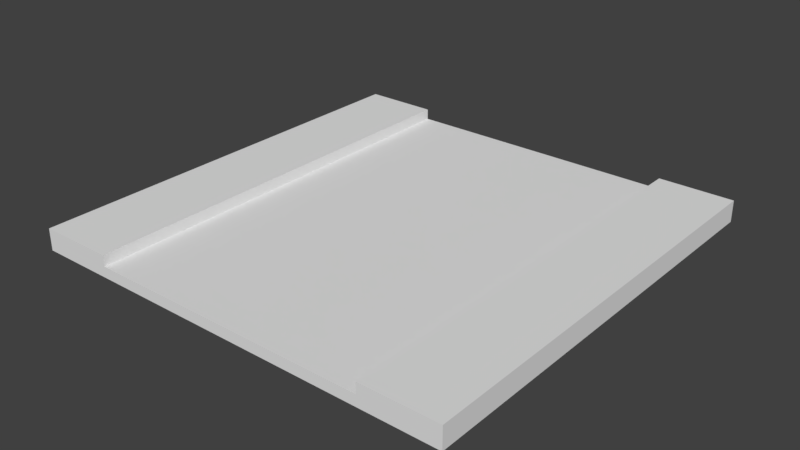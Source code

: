 # Source: basicbrickbuilding1.blend  (saved by Blender 2.78.0; exported with 4.5.12 LTS)
import bpy
from mathutils import Matrix  # noqa: F401  (used for matrix-valued properties, if any)

bpy.ops.wm.read_factory_settings(use_empty=True)
scene = bpy.context.scene
scene.name = 'Scene'

# ---- collections
col_collection_1 = bpy.data.collections.new('Collection 1'); scene.collection.children.link(col_collection_1)

# ---- world
world_world = bpy.data.worlds.new('World'); scene.world = world_world
world_world.color = (0.05088, 0.05088, 0.05088)
world_world.use_sun_shadow = False
world_world.sun_shadow_jitter_overblur = 0.0
world_world.cycles.sampling_method = 'MANUAL'

# ---- meshes
me_cube_001 = bpy.data.meshes.new('Cube.001')
me_cube_001.from_pydata([(-20.0, -20.0, 0.0), (-20.0, -20.0, 1.0), (-20.0, 20.0, 0.0), (-20.0, 20.0, 1.0), (20.0, -20.0, 0.0), (20.0, -20.0, 1.0), (20.0, 20.0, 0.0), (20.0, 20.0, 1.0), (13.0, 20.0, 0.0), (13.0, 20.0, 1.0), (13.0, -20.0, 0.0), (13.0, -20.0, 1.0), (-13.0, 20.0, 0.0), (-13.0, -20.0, 1.0), (-13.0, 20.0, 1.0), (-13.0, -20.0, 0.0), (-13.0, 20.0, 1.0), (13.0, 20.0, 1.0), (13.0, -20.0, 1.0), (-13.0, -20.0, 1.0), (-20.0, -20.0, 1.0), (-20.0, 20.0, 1.0), (13.0, 20.0, 1.0), (20.0, 20.0, 1.0), (20.0, -20.0, 1.0), (-13.0, -20.0, 1.0), (13.0, -20.0, 1.0), (-13.0, 20.0, 1.0), (-20.0, -20.0, 1.5), (-20.0, 20.0, 1.5), (13.0, 20.0, 1.5), (20.0, 20.0, 1.5), (20.0, -20.0, 1.5), (-13.0, -20.0, 1.5), (13.0, -20.0, 1.5), (-13.0, 20.0, 1.5), (-20.0, -20.0, 2.0), (-20.0, 20.0, 2.0), (13.0, 20.0, 2.0), (20.0, 20.0, 2.0), (20.0, -20.0, 2.0), (-13.0, -20.0, 2.0), (13.0, -20.0, 2.0), (-13.0, 20.0, 2.0), (-13.5, 20.0, 0.0), (-13.5, -20.0, 1.0), (-13.5, 20.0, 1.0), (-13.5, -20.0, 0.0), (-13.5, -20.0, 1.0), (-13.5, 20.0, 1.0), (-13.5, -20.0, 1.5), (-13.5, 20.0, 1.5), (-13.5, -20.0, 2.0), (-13.5, 20.0, 2.0), (13.5, 20.0, 1.0), (13.5, -20.0, 0.0), (13.5, 20.0, 0.0), (13.5, -20.0, 1.0), (13.5, 20.0, 1.0), (13.5, -20.0, 1.0), (13.5, 20.0, 1.5), (13.5, -20.0, 1.5), (13.5, 20.0, 2.0), (13.5, -20.0, 2.0), (-20.0, 6.667, 0.0), (-20.0, -6.667, 0.0), (-20.0, -6.667, 1.0), (-20.0, 6.667, 1.0), (20.0, -6.667, 0.0), (20.0, 6.667, 0.0), (20.0, 6.667, 1.0), (20.0, -6.667, 1.0), (13.0, 6.667, 1.0), (13.0, -6.667, 1.0), (-13.0, 2.667, 1.0), (13.0, 2.667, 1.0), (-13.0, 2.667, 1.0), (13.0, 2.667, 1.0), (-13.0, 6.667, 1.0), (-13.0, -6.667, 1.0), (13.0, 6.667, 1.0), (13.0, -6.667, 1.0), (-13.0, 6.667, 1.0), (-13.0, -6.667, 1.0), (-20.0, -6.667, 1.0), (-20.0, 6.667, 1.0), (20.0, 6.667, 1.0), (20.0, -6.667, 1.0), (13.0, 6.667, 1.0), (13.0, -6.667, 1.0), (-13.0, 6.667, 1.0), (-13.0, -6.667, 1.0), (-20.0, -6.667, 1.5), (-20.0, 6.667, 1.5), (20.0, 6.667, 1.5), (20.0, -6.667, 1.5), (13.0, 6.667, 1.5), (13.0, -6.667, 1.5), (-13.0, 6.667, 1.5), (-13.0, -6.667, 1.5), (-20.0, -6.667, 2.0), (-20.0, 6.667, 2.0), (20.0, 6.667, 2.0), (20.0, -6.667, 2.0), (13.0, 6.667, 2.0), (13.0, -6.667, 2.0), (-13.0, 6.667, 2.0), (-13.0, -6.667, 2.0), (-13.5, 6.667, 2.0), (-13.5, -6.667, 2.0), (20.0, 2.667, 1.0), (20.0, 2.667, 0.0), (13.5, 6.667, 2.0), (13.5, -6.667, 2.0), (-20.0, 2.667, 1.0), (-20.0, 2.667, 0.0), (-20.0, 2.667, 1.0), (20.0, 2.667, 1.0), (13.0, 2.667, 1.0), (-13.0, 2.667, 1.0), (-20.0, 2.667, 1.5), (20.0, 2.667, 1.5), (13.0, 2.667, 1.5), (-13.0, 2.667, 1.5), (-20.0, 2.667, 2.0), (20.0, 2.667, 2.0), (13.0, 2.667, 2.0), (-13.0, 2.667, 2.0), (-13.5, 2.667, 2.0), (13.5, 2.667, 2.0), (-20.0, -2.0, 0.0), (20.0, -2.0, 1.0), (13.0, -2.0, 1.0), (-20.0, -2.0, 2.0), (-13.0, -2.0, 1.0), (13.0, -2.0, 1.0), (-13.0, -2.0, 1.0), (20.0, -2.0, 1.0), (13.0, -2.0, 1.0), (-13.0, -2.0, 1.0), (20.0, -2.0, 1.5), (13.0, -2.0, 1.5), (-13.0, -2.0, 1.5), (20.0, -2.0, 2.0), (13.0, -2.0, 2.0), (-13.0, -2.0, 2.0), (-13.5, -2.0, 2.0), (-20.0, -2.0, 1.5), (13.5, -2.0, 2.0), (-20.0, -2.0, 1.0), (20.0, -2.0, 0.0), (-20.0, -2.0, 1.0)], [], [(64, 67, 3, 2), (56, 54, 7, 6), (68, 71, 5, 4), (47, 45, 1, 0), (108, 101, 124, 128), (78, 14, 27, 90), (70, 7, 23, 86), (85, 116, 120, 93), (55, 57, 11, 10), (12, 14, 9, 8), (44, 46, 14, 12), (137, 117, 121, 140), (13, 11, 18, 19), (10, 11, 13, 15), (81, 83, 19, 18), (79, 13, 19, 83), (9, 14, 16, 17), (72, 9, 17, 80), (89, 26, 34, 97), (90, 27, 35, 98), (57, 5, 24, 59), (66, 1, 20, 84), (46, 3, 21, 49), (45, 13, 25, 48), (73, 11, 26, 89), (54, 9, 22, 58), (94, 31, 39, 102), (61, 32, 40, 63), (48, 25, 33, 50), (58, 22, 30, 60), (49, 21, 29, 51), (59, 24, 32, 61), (86, 23, 31, 94), (84, 20, 28, 92), (109, 100, 36, 52), (113, 105, 42, 63), (92, 28, 36, 100), (98, 35, 43, 106), (97, 34, 42, 105), (50, 33, 41, 52), (60, 30, 38, 62), (51, 29, 37, 53), (35, 51, 53, 43), (28, 50, 52, 36), (107, 109, 52, 41), (27, 49, 51, 35), (20, 48, 50, 28), (1, 45, 48, 20), (14, 46, 49, 27), (140, 121, 125, 143), (2, 3, 46, 44), (15, 13, 45, 47), (31, 60, 62, 39), (103, 113, 63, 40), (26, 59, 61, 34), (23, 58, 60, 31), (34, 61, 63, 42), (7, 54, 58, 23), (11, 57, 59, 26), (4, 5, 57, 55), (72, 77, 118, 88), (8, 9, 54, 56), (67, 114, 116, 85), (139, 119, 123, 142), (39, 62, 112, 102), (143, 148, 113, 103), (88, 118, 122, 96), (132, 77, 75, 135), (43, 53, 108, 106), (145, 146, 109, 107), (30, 96, 104, 38), (141, 97, 105, 144), (33, 99, 107, 41), (123, 98, 106, 127), (29, 93, 101, 37), (147, 92, 100, 133), (62, 38, 104, 112), (148, 144, 105, 113), (53, 37, 101, 108), (146, 133, 100, 109), (21, 85, 93, 29), (149, 84, 92, 147), (24, 87, 95, 32), (117, 86, 94, 121), (32, 95, 103, 40), (121, 94, 102, 125), (9, 72, 88, 22), (132, 73, 89, 138), (3, 67, 85, 21), (151, 66, 84, 149), (25, 91, 99, 33), (119, 90, 98, 123), (22, 88, 96, 30), (138, 89, 97, 141), (11, 73, 81, 18), (77, 72, 80, 75), (14, 78, 82, 16), (134, 79, 83, 136), (17, 16, 82, 80), (135, 136, 83, 81), (78, 76, 74, 82), (80, 82, 74, 75), (131, 110, 117, 137), (134, 76, 119, 139), (5, 71, 87, 24), (110, 70, 86, 117), (13, 79, 91, 25), (76, 78, 90, 119), (69, 70, 110, 111), (130, 151, 114, 115), (6, 7, 70, 69), (150, 131, 71, 68), (0, 1, 66, 65), (115, 114, 67, 64), (112, 104, 126, 129), (93, 120, 124, 101), (142, 123, 127, 145), (96, 122, 126, 104), (106, 108, 128, 127), (102, 112, 129, 125), (99, 142, 145, 107), (111, 110, 131, 150), (65, 66, 151, 130), (79, 134, 139, 91), (71, 131, 137, 87), (75, 74, 136, 135), (76, 134, 136, 74), (118, 138, 141, 122), (114, 151, 149, 116), (77, 132, 138, 118), (116, 149, 147, 120), (128, 124, 133, 146), (129, 126, 144, 148), (120, 147, 133, 124), (122, 141, 144, 126), (127, 128, 146, 145), (73, 132, 135, 81), (125, 129, 148, 143), (91, 139, 142, 99), (95, 140, 143, 103), (87, 137, 140, 95)])
_uv = me_cube_001.uv_layers.new(name='UVMap')
_uv.uv.foreach_set('vector', [0.5157, 0.3423, 0.9998, 0.3423, 0.9998, 0.4907, 0.5157, 0.4907, 0.5157, 0.04528, 0.9998, 0.04528, 0.9998, 0.4907, 0.5157, 0.4907, 0.5141, 0.3361, 0.9982, 0.3361, 0.9982, 0.4845, 0.5141, 0.4845, 0.5157, 0.04528, 0.9998, 0.04528, 0.9998, 0.4907, 0.5157, 0.4907, 0.5211, 0.1888, 0.9974, 0.1888, 0.9974, 0.2618, 0.5211, 0.2618, 0.3346, 0.546, 0.496, 0.546, 0.496, 0.9915, 0.3346, 0.9915, 0.3346, 0.546, 0.496, 0.546, 0.496, 0.9915, 0.3346, 0.9915, 0.677, 0.04528, 0.7577, 0.04528, 0.7577, 0.4907, 0.677, 0.4907, 0.2461, 0.7563, 0.2518, 0.7563, 0.2518, 0.7615, 0.2461, 0.7615, 0.01185, 0.546, 0.496, 0.546, 0.496, 0.9915, 0.01185, 0.9915, 0.2461, 0.7563, 0.2518, 0.7563, 0.2518, 0.7615, 0.2461, 0.7615, 0.7158, 0.03908, 0.7562, 0.03908, 0.7562, 0.4845, 0.7158, 0.4845, 0.01185, 0.546, 0.496, 0.546, 0.496, 0.9915, 0.01185, 0.9915, 0.01185, 0.546, 0.496, 0.546, 0.496, 0.9915, 0.01185, 0.9915, 0.01435, 0.8422, 0.4935, 0.8422, 0.4935, 0.9891, 0.01435, 0.9891, 0.3346, 0.546, 0.496, 0.546, 0.496, 0.9915, 0.3346, 0.9915, 0.01185, 0.546, 0.496, 0.546, 0.496, 0.9915, 0.01185, 0.9915, 0.3346, 0.546, 0.496, 0.546, 0.496, 0.9915, 0.3346, 0.9915, 0.2499, 0.7563, 0.2518, 0.7563, 0.2518, 0.7615, 0.2499, 0.7615, 0.2499, 0.7563, 0.2518, 0.7563, 0.2518, 0.7615, 0.2499, 0.7615, 0.01185, 0.546, 0.496, 0.546, 0.496, 0.9915, 0.01185, 0.9915, 0.3346, 0.546, 0.496, 0.546, 0.496, 0.9915, 0.3346, 0.9915, 0.01185, 0.546, 0.496, 0.546, 0.496, 0.9915, 0.01185, 0.9915, 0.01185, 0.546, 0.496, 0.546, 0.496, 0.9915, 0.01185, 0.9915, 0.3346, 0.546, 0.496, 0.546, 0.496, 0.9915, 0.3346, 0.9915, 0.01185, 0.546, 0.496, 0.546, 0.496, 0.9915, 0.01185, 0.9915, 0.8369, 0.03908, 0.9982, 0.03908, 0.9982, 0.4845, 0.8369, 0.4845, 0.5157, 0.03753, 0.9998, 0.03753, 0.9998, 0.483, 0.5157, 0.483, 0.2461, 0.7563, 0.2518, 0.7563, 0.2518, 0.7615, 0.2461, 0.7615, 0.2592, 0.7663, 0.2511, 0.7663, 0.2511, 0.7588, 0.2592, 0.7588, 0.5157, 0.04528, 0.9998, 0.04528, 0.9998, 0.4907, 0.5157, 0.4907, 0.5157, 0.03753, 0.9998, 0.03753, 0.9998, 0.483, 0.5157, 0.483, 0.8369, 0.03908, 0.9982, 0.03908, 0.9982, 0.4845, 0.8369, 0.4845, 0.8384, 0.04528, 0.9998, 0.04528, 0.9998, 0.4907, 0.8384, 0.4907, 0.5211, 0.3349, 0.9974, 0.3349, 0.9974, 0.481, 0.5211, 0.481, 0.2461, 0.7598, 0.2518, 0.7598, 0.2518, 0.7615, 0.2461, 0.7615, 0.8384, 0.04528, 0.9998, 0.04528, 0.9998, 0.4907, 0.8384, 0.4907, 0.2499, 0.7563, 0.2518, 0.7563, 0.2518, 0.7615, 0.2499, 0.7615, 0.2499, 0.7563, 0.2518, 0.7563, 0.2518, 0.7615, 0.2499, 0.7615, 0.2461, 0.7563, 0.2518, 0.7563, 0.2518, 0.7615, 0.2461, 0.7615, 0.2461, 0.7563, 0.2518, 0.7563, 0.2518, 0.7615, 0.2461, 0.7615, 0.5157, 0.04528, 0.9998, 0.04528, 0.9998, 0.4907, 0.5157, 0.4907, 0.2461, 0.7563, 0.2518, 0.7563, 0.2518, 0.7615, 0.2461, 0.7615, 0.5157, 0.04528, 0.9998, 0.04528, 0.9998, 0.4907, 0.5157, 0.4907, 0.2461, 0.7598, 0.2518, 0.7598, 0.2518, 0.7615, 0.2461, 0.7615, 0.2461, 0.7563, 0.2518, 0.7563, 0.2518, 0.7615, 0.2461, 0.7615, 0.5157, 0.04528, 0.9998, 0.04528, 0.9998, 0.4907, 0.5157, 0.4907, 0.01185, 0.546, 0.496, 0.546, 0.496, 0.9915, 0.01185, 0.9915, 0.01185, 0.546, 0.496, 0.546, 0.496, 0.9915, 0.01185, 0.9915, 0.7158, 0.03908, 0.7562, 0.03908, 0.7562, 0.4845, 0.7158, 0.4845, 0.5157, 0.04528, 0.9998, 0.04528, 0.9998, 0.4907, 0.5157, 0.4907, 0.2461, 0.7563, 0.2518, 0.7563, 0.2518, 0.7615, 0.2461, 0.7615, 0.5157, 0.04528, 0.9998, 0.04528, 0.9998, 0.4907, 0.5157, 0.4907, 0.5162, 0.3364, 1.002, 0.3364, 1.002, 0.4855, 0.5162, 0.4855, 0.2461, 0.7563, 0.2518, 0.7563, 0.2518, 0.7615, 0.2461, 0.7615, 0.5157, 0.04528, 0.9998, 0.04528, 0.9998, 0.4907, 0.5157, 0.4907, 0.2461, 0.7563, 0.2518, 0.7563, 0.2518, 0.7615, 0.2461, 0.7615, 0.01185, 0.546, 0.496, 0.546, 0.496, 0.9915, 0.01185, 0.9915, 0.01185, 0.546, 0.496, 0.546, 0.496, 0.9915, 0.01185, 0.9915, 0.5326, 0.04525, 0.9797, 0.04525, 0.9797, 0.4567, 0.5326, 0.4567, 0.1732, 0.546, 0.2539, 0.546, 0.2539, 0.9915, 0.1732, 0.9915, 0.2461, 0.7563, 0.2518, 0.7563, 0.2518, 0.7615, 0.2461, 0.7615, 0.1732, 0.546, 0.2539, 0.546, 0.2539, 0.9915, 0.1732, 0.9915, 0.2485, 0.7563, 0.249, 0.7563, 0.249, 0.7615, 0.2485, 0.7615, 0.5162, 0.03814, 1.002, 0.03814, 1.002, 0.1873, 0.5162, 0.1873, 0.5162, 0.2991, 1.002, 0.2991, 1.002, 0.3364, 0.5162, 0.3364, 0.248, 0.7563, 0.249, 0.7563, 0.249, 0.7615, 0.248, 0.7615, 0.2136, 0.546, 0.2539, 0.546, 0.2539, 0.9915, 0.2136, 0.9915, 0.2461, 0.7563, 0.2518, 0.7563, 0.2518, 0.758, 0.2461, 0.758, 0.2461, 0.7593, 0.2518, 0.7593, 0.2518, 0.7598, 0.2461, 0.7598, 0.2461, 0.7563, 0.248, 0.7563, 0.248, 0.7615, 0.2461, 0.7615, 0.2495, 0.7563, 0.2499, 0.7563, 0.2499, 0.7615, 0.2495, 0.7615, 0.2461, 0.7563, 0.248, 0.7563, 0.248, 0.7615, 0.2461, 0.7615, 0.249, 0.7563, 0.2499, 0.7563, 0.2499, 0.7615, 0.249, 0.7615, 0.5157, 0.04528, 0.677, 0.04528, 0.677, 0.4907, 0.5157, 0.4907, 0.7981, 0.04528, 0.8384, 0.04528, 0.8384, 0.4907, 0.7981, 0.4907, 0.2461, 0.7563, 0.2518, 0.7563, 0.2518, 0.758, 0.2461, 0.758, 0.2461, 0.7593, 0.2518, 0.7593, 0.2518, 0.7598, 0.2461, 0.7598, 0.5211, 0.04266, 0.9974, 0.04266, 0.9974, 0.1888, 0.5211, 0.1888, 0.5211, 0.2983, 0.9974, 0.2983, 0.9974, 0.3349, 0.5211, 0.3349, 0.5157, 0.04528, 0.677, 0.04528, 0.677, 0.4907, 0.5157, 0.4907, 0.7981, 0.04528, 0.8384, 0.04528, 0.8384, 0.4907, 0.7981, 0.4907, 0.5141, 0.03908, 0.6755, 0.03908, 0.6755, 0.4845, 0.5141, 0.4845, 0.7562, 0.03908, 0.8369, 0.03908, 0.8369, 0.4845, 0.7562, 0.4845, 0.5141, 0.03908, 0.6755, 0.03908, 0.6755, 0.4845, 0.5141, 0.4845, 0.7562, 0.03908, 0.8369, 0.03908, 0.8369, 0.4845, 0.7562, 0.4845, 0.01185, 0.546, 0.1732, 0.546, 0.1732, 0.9915, 0.01185, 0.9915, 0.2942, 0.546, 0.3346, 0.546, 0.3346, 0.9915, 0.2942, 0.9915, 0.01185, 0.546, 0.1732, 0.546, 0.1732, 0.9915, 0.01185, 0.9915, 0.2942, 0.546, 0.3346, 0.546, 0.3346, 0.9915, 0.2942, 0.9915, 0.2461, 0.7563, 0.248, 0.7563, 0.248, 0.7615, 0.2461, 0.7615, 0.249, 0.7563, 0.2499, 0.7563, 0.2499, 0.7615, 0.249, 0.7615, 0.2592, 0.7663, 0.2565, 0.7663, 0.2565, 0.7588, 0.2592, 0.7588, 0.2495, 0.7563, 0.2499, 0.7563, 0.2499, 0.7615, 0.2495, 0.7615, 0.01185, 0.546, 0.1732, 0.546, 0.1732, 0.9915, 0.01185, 0.9915, 0.2539, 0.546, 0.3346, 0.546, 0.3346, 0.9915, 0.2539, 0.9915, 0.01185, 0.546, 0.1732, 0.546, 0.1732, 0.9915, 0.01185, 0.9915, 0.2942, 0.546, 0.3346, 0.546, 0.3346, 0.9915, 0.2942, 0.9915, 0.01435, 0.807, 0.4935, 0.807, 0.4935, 0.9779, 0.01435, 0.9779, 0.01435, 0.8055, 0.4935, 0.8055, 0.4935, 0.8936, 0.01435, 0.8936, 0.1732, 0.546, 0.2539, 0.546, 0.2539, 0.9915, 0.1732, 0.9915, 0.01435, 0.6953, 0.4935, 0.6953, 0.4935, 0.7687, 0.01435, 0.7687, 0.2136, 0.546, 0.2539, 0.546, 0.2539, 0.9915, 0.2136, 0.9915, 0.2136, 0.546, 0.2539, 0.546, 0.2539, 0.9915, 0.2136, 0.9915, 0.01185, 0.546, 0.1732, 0.546, 0.1732, 0.9915, 0.01185, 0.9915, 0.2539, 0.546, 0.3346, 0.546, 0.3346, 0.9915, 0.2539, 0.9915, 0.01185, 0.546, 0.1732, 0.546, 0.1732, 0.9915, 0.01185, 0.9915, 0.2539, 0.546, 0.3346, 0.546, 0.3346, 0.9915, 0.2539, 0.9915, 0.5141, 0.1876, 0.9982, 0.1876, 0.9982, 0.2618, 0.5141, 0.2618, 0.5157, 0.2309, 0.9998, 0.2309, 0.9998, 0.268, 0.5157, 0.268, 0.5141, 0.03908, 0.9982, 0.03908, 0.9982, 0.1876, 0.5141, 0.1876, 0.5141, 0.2989, 0.9982, 0.2989, 0.9982, 0.3361, 0.5141, 0.3361, 0.5157, 0.04528, 0.9998, 0.04528, 0.9998, 0.1938, 0.5157, 0.1938, 0.5157, 0.268, 0.9998, 0.268, 0.9998, 0.3423, 0.5157, 0.3423, 0.2461, 0.758, 0.2518, 0.758, 0.2518, 0.7589, 0.2461, 0.7589, 0.677, 0.04528, 0.7577, 0.04528, 0.7577, 0.4907, 0.677, 0.4907, 0.2485, 0.7563, 0.249, 0.7563, 0.249, 0.7615, 0.2485, 0.7615, 0.248, 0.7563, 0.249, 0.7563, 0.249, 0.7615, 0.248, 0.7615, 0.2461, 0.758, 0.2518, 0.758, 0.2518, 0.7589, 0.2461, 0.7589, 0.5162, 0.1873, 1.002, 0.1873, 1.002, 0.2618, 0.5162, 0.2618, 0.248, 0.7563, 0.2485, 0.7563, 0.2485, 0.7615, 0.248, 0.7615, 0.5141, 0.2618, 0.9982, 0.2618, 0.9982, 0.2989, 0.5141, 0.2989, 0.5157, 0.1938, 0.9998, 0.1938, 0.9998, 0.2309, 0.5157, 0.2309, 0.1732, 0.546, 0.2136, 0.546, 0.2136, 0.9915, 0.1732, 0.9915, 0.1732, 0.546, 0.2136, 0.546, 0.2136, 0.9915, 0.1732, 0.9915, 0.01435, 0.7173, 0.4935, 0.7173, 0.4935, 0.8055, 0.01435, 0.8055, 0.2539, 0.546, 0.2942, 0.546, 0.2942, 0.9915, 0.2539, 0.9915, 0.249, 0.7563, 0.2495, 0.7563, 0.2495, 0.7615, 0.249, 0.7615, 0.2539, 0.546, 0.2942, 0.546, 0.2942, 0.9915, 0.2539, 0.9915, 0.2539, 0.546, 0.2942, 0.546, 0.2942, 0.9915, 0.2539, 0.9915, 0.7577, 0.04528, 0.7981, 0.04528, 0.7981, 0.4907, 0.7577, 0.4907, 0.02156, 0.7081, 0.4979, 0.7081, 0.4979, 0.856, 0.02156, 0.856, 0.2461, 0.7589, 0.2518, 0.7589, 0.2518, 0.7593, 0.2461, 0.7593, 0.7577, 0.04528, 0.7981, 0.04528, 0.7981, 0.4907, 0.7577, 0.4907, 0.249, 0.7563, 0.2495, 0.7563, 0.2495, 0.7615, 0.249, 0.7615, 0.2461, 0.7589, 0.2518, 0.7589, 0.2518, 0.7593, 0.2461, 0.7593, 0.1732, 0.546, 0.2136, 0.546, 0.2136, 0.9915, 0.1732, 0.9915, 0.5162, 0.2618, 1.002, 0.2618, 1.002, 0.2991, 0.5162, 0.2991, 0.248, 0.7563, 0.2485, 0.7563, 0.2485, 0.7615, 0.248, 0.7615, 0.6755, 0.03908, 0.7158, 0.03908, 0.7158, 0.4845, 0.6755, 0.4845, 0.6755, 0.03908, 0.7158, 0.03908, 0.7158, 0.4845, 0.6755, 0.4845])
me_cube_001.use_remesh_preserve_volume = False
me_cube_001.use_remesh_preserve_attributes = False
me_cube_001.use_mirror_vertex_groups = False
me_cube_001.update()

# ---- objects
ob_cube_001 = bpy.data.objects.new('Cube.001', me_cube_001)

# ---- transforms, parenting, visibility, modifiers, constraints
ob_cube_001.location = (0.0, 0.0, 0.0)
ob_cube_001.lineart.crease_threshold = 0.0

# ---- collection membership
col_collection_1.objects.link(ob_cube_001)

# ---- scene / render settings (as saved in the file)
scene.frame_start = 1; scene.frame_end = 250; scene.frame_set(0)
scene.render.engine = 'BLENDER_EEVEE_NEXT'
scene.render.resolution_percentage = 50
scene.render.dither_intensity = 0.0
scene.cycles.use_denoising = False
scene.cycles.samples = 128
scene.cycles.sampling_pattern = 'TABULATED_SOBOL'
scene.cycles.light_sampling_threshold = 0.0
scene.cycles.use_adaptive_sampling = False
scene.cycles.use_light_tree = False
scene.cycles.blur_glossy = 0.0
scene.cycles.sample_clamp_indirect = 0.0
scene.view_settings.view_transform = 'Standard'
bpy.context.view_layer.update()

# ---- added for rendering (the .blend has no active camera and no usable light): camera, sun
cam_auto = bpy.data.cameras.new('AutoCamera')
cam_auto.lens = 50.0
cam_auto.sensor_width = 36.0
cam_auto.clip_end = 1000.0
ob_auto_camera = bpy.data.objects.new('AutoCamera', cam_auto)
scene.collection.objects.link(ob_auto_camera)
ob_auto_camera.location = (52.3713, -62.8456, 42.897)
ob_auto_camera.rotation_euler = (1.09748, -7.21219e-08, 0.694738)
scene.camera = ob_auto_camera
light_auto_sun = bpy.data.lights.new('AutoSun', 'SUN')
light_auto_sun.energy = 3.0
light_auto_sun.angle = 0.0523599
ob_auto_sun = bpy.data.objects.new('AutoSun', light_auto_sun)
scene.collection.objects.link(ob_auto_sun)
ob_auto_sun.rotation_euler = (0.872665, 0.174533, 0.523599)
bpy.context.view_layer.update()

